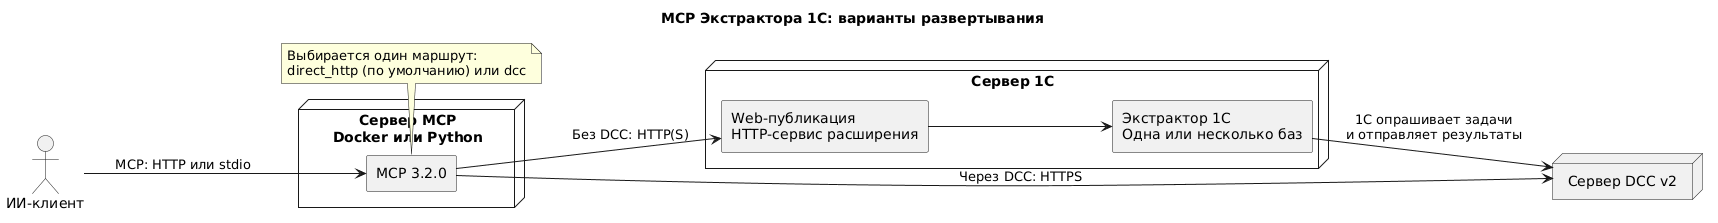

The diagram above was rendered by PlantUML. Its source (embedded in the PNG):
@startuml
title MCP Экстрактора 1С: варианты развертывания
left to right direction
skinparam shadowing false
skinparam componentStyle rectangle
actor "ИИ-клиент" as AI
node "Сервер MCP\nDocker или Python" as HOST {
  component "MCP 3.2.0" as MCP
}
node "Сервер 1С" as ONE {
  component "Web-публикация\nHTTP-сервис расширения" as WEB
  component "Экстрактор 1С\nОдна или несколько баз" as EX
}
node "Сервер DCC v2" as DCC
AI --> MCP : MCP: HTTP или stdio
MCP --> WEB : Без DCC: HTTP(S)
WEB --> EX
MCP --> DCC : Через DCC: HTTPS
EX --> DCC : 1С опрашивает задачи\nи отправляет результаты
note bottom of MCP
  Выбирается один маршрут:
  direct_http (по умолчанию) или dcc
end note
@enduml